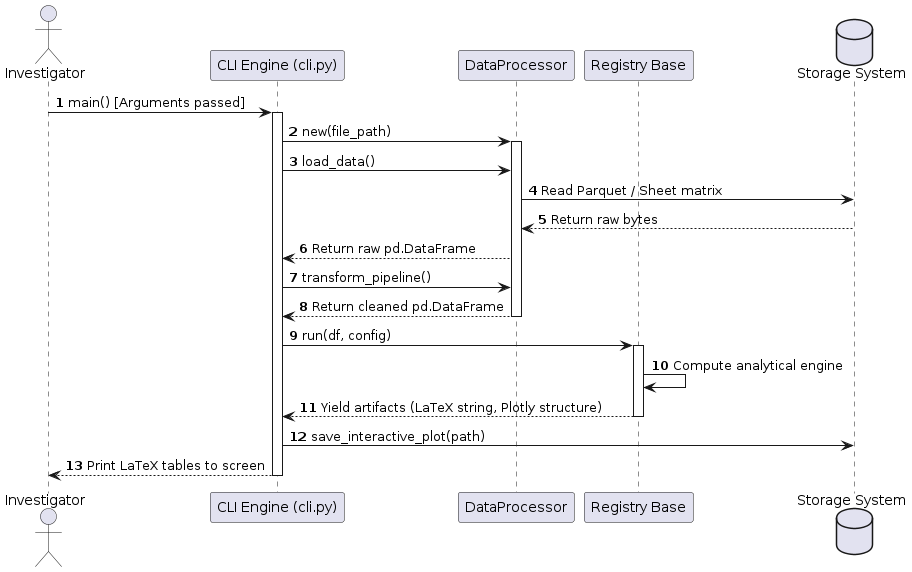

The diagram above was rendered by PlantUML. Its source (embedded in the PNG):
@startuml SequenceDiagram
autonumber
actor "Investigator" as User
participant "CLI Engine (cli.py)" as CLI
participant "DataProcessor" as Proc
participant "Registry Base" as Exp
database "Storage System" as Disk

User -> CLI : main() [Arguments passed]
activate CLI
CLI -> Proc : new(file_path)
activate Proc
CLI -> Proc : load_data()
Proc -> Disk : Read Parquet / Sheet matrix
Disk --> Proc : Return raw bytes
Proc --> CLI : Return raw pd.DataFrame
CLI -> Proc : transform_pipeline()
Proc --> CLI : Return cleaned pd.DataFrame
deactivate Proc

CLI -> Exp : run(df, config)
activate Exp
Exp -> Exp : Compute analytical engine
Exp --> CLI : Yield artifacts (LaTeX string, Plotly structure)
deactivate Exp

CLI -> Disk : save_interactive_plot(path)
CLI --> User : Print LaTeX tables to screen
deactivate CLI
@endum